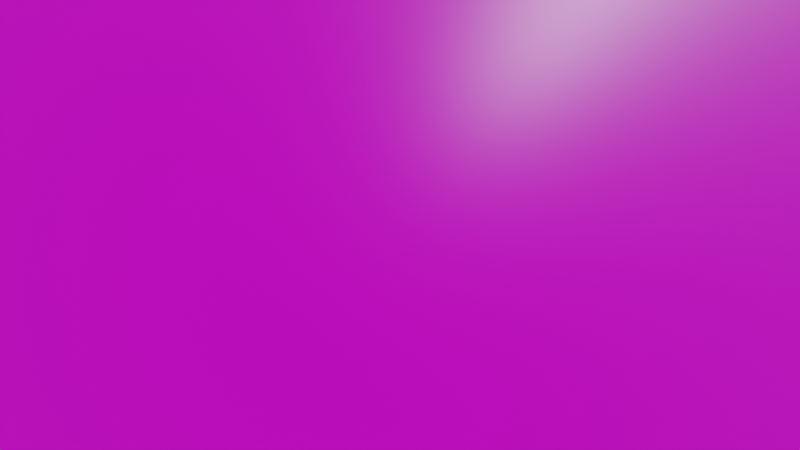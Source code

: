 # Source: cliffside.blend  (saved by Blender 3.6.11; exported with 4.5.12 LTS)
import bpy
from mathutils import Matrix  # noqa: F401  (used for matrix-valued properties, if any)

bpy.ops.wm.read_factory_settings(use_empty=True)
scene = bpy.context.scene
scene.name = 'Scene'

# ---- collections
col_collection = bpy.data.collections.new('Collection'); scene.collection.children.link(col_collection)

# ---- images (referenced by path relative to the original .blend; pixels are not part of the script)
import os
ASSET_DIR = os.environ.get("B2B_ASSET_DIR", "")  # directory of the original .blend (textures are referenced by path, not embedded)
HERE = os.path.dirname(os.path.abspath(__file__))  # packed textures are extracted next to this script under _unpacked/

def load_image(name, relpath, width, height, colorspace="sRGB"):
    """Load a texture the original file referenced (path relative to the .blend, or extracted next to this script)."""
    p = next((c for c in (os.path.join(HERE, relpath), os.path.join(ASSET_DIR, relpath)) if relpath and os.path.exists(c)), "")
    if p:
        img = bpy.data.images.load(p, check_existing=True)
        img.name = name
    else:  # same state as the original file: an image datablock whose file is absent (Cycles renders it pink)
        img = bpy.data.images.new(name, width, height)
        img.source = "FILE"
        img.filepath = "//" + (relpath or name)
    img.colorspace_settings.name = colorspace
    return img
img_cliffside_bg_png = load_image('cliffside_bg.png', 'cliffside_bg.png', 1024, 1024, 'sRGB')
img_cliffside1_png = load_image('cliffside1.png', 'cliffside1.png', 1024, 1024, 'sRGB')
img_cliffside_tilemap_png = load_image('cliffside_tilemap.png', 'cliffside_tilemap.png', 1024, 1024, 'sRGB')
img_cliffside2_png = load_image('cliffside2.png', 'cliffside2.png', 1024, 1024, 'sRGB')
img_rocks_png = load_image('rocks.png', 'rocks.png', 1024, 1024, 'sRGB')

# ---- materials (node trees are filled in below, after node groups)
mat_material = bpy.data.materials.new('Material')
mat_material.alpha_threshold = 0.0
mat_material.use_transparent_shadow = False
mat_material.roughness = 0.5
mat_material.line_color = (0.0, 0.0, 0.0, 1.0)
mat_material_001 = bpy.data.materials.new('Material.001')
mat_material_001.use_transparent_shadow = False
mat_material_002 = bpy.data.materials.new('Material.002')
mat_material_002.use_transparent_shadow = False
mat_material_003 = bpy.data.materials.new('Material.003')
mat_material_003.use_transparent_shadow = False
mat_material_006 = bpy.data.materials.new('Material.006')
mat_material_006.use_transparent_shadow = False

# ---- material node trees
mat_material.use_nodes = True; mat_material.node_tree.nodes.clear()
_N = mat_material.node_tree.nodes; _L = mat_material.node_tree.links
n0 = _N.new('ShaderNodeOutputMaterial'); n0.name = 'Material Output'; n0.location = (300, 300)
n1 = _N.new('ShaderNodeBsdfPrincipled'); n1.name = 'Principled BSDF'; n1.location = (10, 300)
n1.distribution = 'GGX'
n1.subsurface_method = 'RANDOM_WALK_SKIN'
n1.inputs[2].default_value = 1.0
n1.inputs[3].default_value = 1.45
n1.inputs[27].default_value = (0.0, 0.0, 0.0, 1.0)
n1.inputs[28].default_value = 1.0
n2 = _N.new('ShaderNodeTexImage'); n2.name = 'Image Texture'; n2.location = (-280, 280)
n2.image = img_cliffside_bg_png
n2.interpolation = 'Closest'
_L.new(n1.outputs[0], n0.inputs[0])
_L.new(n2.outputs[0], n1.inputs[0])
_L.new(n2.outputs[1], n1.inputs[4])
n0.is_active_output = True
mat_material_001.use_nodes = True; mat_material_001.node_tree.nodes.clear()
_N = mat_material_001.node_tree.nodes; _L = mat_material_001.node_tree.links
n0 = _N.new('ShaderNodeBsdfPrincipled'); n0.name = 'Principled BSDF'; n0.location = (10, 300)
n0.distribution = 'GGX'
n0.subsurface_method = 'RANDOM_WALK_SKIN'
n0.inputs[3].default_value = 1.45
n0.inputs[27].default_value = (0.0, 0.0, 0.0, 1.0)
n0.inputs[28].default_value = 1.0
n1 = _N.new('ShaderNodeOutputMaterial'); n1.name = 'Material Output'; n1.location = (300, 300)
n2 = _N.new('ShaderNodeTexImage'); n2.name = 'Image Texture'; n2.location = (-280, 280)
n2.image = img_cliffside1_png
n2.interpolation = 'Closest'
_L.new(n0.outputs[0], n1.inputs[0])
_L.new(n2.outputs[0], n0.inputs[0])
_L.new(n2.outputs[1], n0.inputs[4])
n1.is_active_output = True
mat_material_002.use_nodes = True; mat_material_002.node_tree.nodes.clear()
_N = mat_material_002.node_tree.nodes; _L = mat_material_002.node_tree.links
n0 = _N.new('ShaderNodeBsdfPrincipled'); n0.name = 'Principled BSDF'; n0.location = (10, 300)
n0.distribution = 'GGX'
n0.subsurface_method = 'RANDOM_WALK_SKIN'
n0.inputs[3].default_value = 1.45
n0.inputs[27].default_value = (0.0, 0.0, 0.0, 1.0)
n0.inputs[28].default_value = 1.0
n1 = _N.new('ShaderNodeOutputMaterial'); n1.name = 'Material Output'; n1.location = (300, 300)
n2 = _N.new('ShaderNodeTexImage'); n2.name = 'Image Texture'; n2.location = (-280, 280)
n2.image = img_cliffside_tilemap_png
n2.interpolation = 'Closest'
_L.new(n0.outputs[0], n1.inputs[0])
_L.new(n2.outputs[0], n0.inputs[0])
_L.new(n2.outputs[1], n0.inputs[4])
n1.is_active_output = True
mat_material_003.use_nodes = True; mat_material_003.node_tree.nodes.clear()
_N = mat_material_003.node_tree.nodes; _L = mat_material_003.node_tree.links
n0 = _N.new('ShaderNodeBsdfPrincipled'); n0.name = 'Principled BSDF'; n0.location = (10, 300)
n0.distribution = 'GGX'
n0.subsurface_method = 'RANDOM_WALK_SKIN'
n0.inputs[3].default_value = 1.45
n0.inputs[27].default_value = (0.0, 0.0, 0.0, 1.0)
n0.inputs[28].default_value = 1.0
n1 = _N.new('ShaderNodeOutputMaterial'); n1.name = 'Material Output'; n1.location = (300, 300)
n2 = _N.new('ShaderNodeTexImage'); n2.name = 'Image Texture'; n2.location = (-280, 280)
n2.image = img_cliffside2_png
n2.interpolation = 'Closest'
_L.new(n0.outputs[0], n1.inputs[0])
_L.new(n2.outputs[0], n0.inputs[0])
_L.new(n2.outputs[1], n0.inputs[4])
n1.is_active_output = True
mat_material_006.use_nodes = True; mat_material_006.node_tree.nodes.clear()
_N = mat_material_006.node_tree.nodes; _L = mat_material_006.node_tree.links
n0 = _N.new('ShaderNodeBsdfPrincipled'); n0.name = 'Principled BSDF'; n0.location = (10, 300)
n0.distribution = 'GGX'
n0.subsurface_method = 'RANDOM_WALK_SKIN'
n0.inputs[3].default_value = 1.45
n0.inputs[27].default_value = (0.0, 0.0, 0.0, 1.0)
n0.inputs[28].default_value = 1.0
n1 = _N.new('ShaderNodeOutputMaterial'); n1.name = 'Material Output'; n1.location = (300, 300)
n2 = _N.new('ShaderNodeTexImage'); n2.name = 'Image Texture'; n2.location = (-280, 280)
n2.image = img_rocks_png
n2.interpolation = 'Closest'
_L.new(n0.outputs[0], n1.inputs[0])
_L.new(n2.outputs[0], n0.inputs[0])
_L.new(n2.outputs[1], n0.inputs[4])
n1.is_active_output = True

# ---- world
world_world = bpy.data.worlds.new('World'); scene.world = world_world
world_world.use_nodes = True; world_world.node_tree.nodes.clear()
_N = world_world.node_tree.nodes; _L = world_world.node_tree.links
n0 = _N.new('ShaderNodeOutputWorld'); n0.name = 'World Output'; n0.location = (300, 300)
n1 = _N.new('ShaderNodeBackground'); n1.name = 'Background'; n1.location = (10, 300)
n1.inputs[0].default_value = (0.05088, 0.05088, 0.05088, 1.0)
_L.new(n1.outputs[0], n0.inputs[0])
n0.is_active_output = True
world_world.color = (0.05088, 0.05088, 0.05088)
world_world.use_sun_shadow = False
world_world.sun_shadow_jitter_overblur = 0.0

# ---- cameras
cam_camera = bpy.data.cameras.new('Camera')
cam_camera.lens = 9.092
cam_camera.lens_unit = 'FOV'

# ---- meshes
me_plane = bpy.data.meshes.new('Plane')
me_plane.from_pydata([(-40.0, -5.684e-14, -11.25), (40.0, -5.684e-14, -11.25), (-40.0, -5.684e-14, 11.25), (40.0, -5.684e-14, 11.25)], [], [(0, 1, 3, 2)])
_uv = me_plane.uv_layers.new(name='UVMap')
_uv.uv.foreach_set('vector', [0.0, 0.0, 1.0, 0.0, 1.0, 1.0, 0.0, 1.0])
me_plane.materials.append(mat_material)
me_plane.update()
me_plane_001 = bpy.data.meshes.new('Plane.001')
me_plane_001.from_pydata([(-40.0, 0.0, -11.25), (40.0, 0.0, -11.25), (-40.0, 0.0, 11.25), (40.0, 0.0, 11.25)], [], [(0, 1, 3, 2)])
_uv = me_plane_001.uv_layers.new(name='UVMap')
_uv.uv.foreach_set('vector', [0.0, 0.0, 1.0, 0.0, 1.0, 1.0, 0.0, 1.0])
me_plane_001.materials.append(mat_material_001)
me_plane_001.update()
me_plane_002 = bpy.data.meshes.new('Plane.002')
me_plane_002.from_pydata([(-20.0, 0.0, -11.25), (80.0, 0.0, -11.25), (-20.0, 0.0, 13.75), (80.0, 0.0, 13.75)], [], [(0, 1, 3, 2)])
_uv = me_plane_002.uv_layers.new(name='UVMap')
_uv.uv.foreach_set('vector', [0.0, 0.0, 1.0, 0.0, 1.0, 1.0, 0.0, 1.0])
me_plane_002.materials.append(mat_material_002)
me_plane_002.update()
me_plane_004 = bpy.data.meshes.new('Plane.004')
me_plane_004.from_pydata([(-20.0, 0.0, -11.25), (20.0, 0.0, -11.25), (-20.0, 0.0, 11.25), (20.0, 0.0, 11.25)], [], [(0, 1, 3, 2)])
_uv = me_plane_004.uv_layers.new(name='UVMap')
_uv.uv.foreach_set('vector', [0.0, 0.0, 1.0, 0.0, 1.0, 1.0, 0.0, 1.0])
me_plane_004.materials.append(mat_material_003)
me_plane_004.update()
me_plane_003 = bpy.data.meshes.new('Plane.003')
me_plane_003.from_pydata([(0.005001, 0.0, 0.0), (0.005001, 0.0, 8.0), (8.0, 0.0, 8.0), (8.0, 0.0, 0.0)], [], [(0, 3, 2, 1)])
_uv = me_plane_003.uv_layers.new(name='UVMap')
_uv.uv.foreach_set('vector', [7.814e-05, 0.0, 0.2499, 0.0, 0.2499, 1.0, 7.814e-05, 1.0])
me_plane_003.materials.append(mat_material_006)
me_plane_003.update()
me_plane_007 = bpy.data.meshes.new('Plane.007')
me_plane_007.from_pydata([(0.005001, 0.0, 0.0), (0.005001, 0.0, 8.0), (8.0, 0.0, 8.0), (8.0, 0.0, 0.0)], [], [(0, 3, 2, 1)])
_uv = me_plane_007.uv_layers.new(name='UVMap')
_uv.uv.foreach_set('vector', [0.6865, 0.0, 0.9364, 0.0, 0.9364, 1.0, 0.6865, 1.0])
me_plane_007.materials.append(mat_material_006)
me_plane_007.update()
me_plane_008 = bpy.data.meshes.new('Plane.008')
me_plane_008.from_pydata([(-2.0, 0.0, -2.0), (2.0, 0.0, -2.0), (2.0, 0.0, 2.0), (-2.0, 0.0, 2.0)], [], [(0, 1, 2, 3)])
_uv = me_plane_008.uv_layers.new(name='UVMap')
_uv.uv.foreach_set('vector', [0.2947, 0.08878, 0.4197, 0.08878, 0.4197, 0.5888, 0.2947, 0.5888])
me_plane_008.materials.append(mat_material_006)
me_plane_008.update()
me_plane_009 = bpy.data.meshes.new('Plane.009')
me_plane_009.from_pydata([(-2.0, 0.0, -2.0), (2.0, 0.0, -2.0), (2.0, 0.0, 2.0), (-2.0, 0.0, 2.0)], [], [(0, 1, 2, 3)])
_uv = me_plane_009.uv_layers.new(name='UVMap')
_uv.uv.foreach_set('vector', [0.552, 0.08097, 0.677, 0.08097, 0.677, 0.581, 0.552, 0.581])
me_plane_009.materials.append(mat_material_006)
me_plane_009.update()
me_plane_010 = bpy.data.meshes.new('Plane.010')
me_plane_010.from_pydata([(-2.0, 0.0, -2.0), (2.0, 0.0, -2.0), (2.0, 0.0, 2.0), (-2.0, 0.0, 2.0)], [], [(0, 1, 2, 3)])
_uv = me_plane_010.uv_layers.new(name='UVMap')
_uv.uv.foreach_set('vector', [0.4264, 0.2097, 0.5514, 0.2097, 0.5514, 0.7097, 0.4264, 0.7097])
me_plane_010.materials.append(mat_material_006)
me_plane_010.update()

# ---- objects
ob_plane_005 = bpy.data.objects.new('Plane.005', me_plane)
ob_camera = bpy.data.objects.new('Camera', cam_camera)
ob_plane_001 = bpy.data.objects.new('Plane.001', me_plane_001)
ob_tilemap = bpy.data.objects.new('tilemap', me_plane_002)
ob_plane_002 = bpy.data.objects.new('Plane.002', me_plane_004)
ob_plane_006 = bpy.data.objects.new('Plane.006', me_plane_003)
ob_plane_007 = bpy.data.objects.new('Plane.007', me_plane_007)
ob_plane_004 = bpy.data.objects.new('Plane.004', me_plane_008)
ob_plane_008 = bpy.data.objects.new('Plane.008', me_plane_009)
ob_plane_009 = bpy.data.objects.new('Plane.009', me_plane_010)

# ---- transforms, parenting, visibility, modifiers, constraints
ob_plane_005.location = (78.41, 241.6, 12.17)
ob_plane_005.scale = (25.16, 25.16, 25.16)
ob_camera.location = (80.29, -10.0, 11.41)
ob_camera.rotation_euler = (1.571, -0.0, 0.0)
ob_camera.scale = (5.818, 5.818, 5.818)
ob_plane_001.location = (60.56, 0.06892, 10.61)
ob_plane_001.scale = (1.007, 1.007, 1.007)
ob_tilemap.location = (20.0, -0.1429, 11.25)
ob_plane_002.location = (80.23, 30.88, 9.374)
ob_plane_002.scale = (4.088, 4.088, 4.088)
ob_plane_006.location = (-148.7, 141.7, -88.18)
ob_plane_006.scale = (15.17, 15.17, 15.17)
ob_plane_007.location = (254.6, 161.7, -90.73)
ob_plane_007.scale = (17.17, 17.17, 17.17)
ob_plane_004.location = (51.76, 70.0, -22.27)
ob_plane_004.scale = (8.0, 8.0, 8.0)
ob_plane_008.location = (139.1, 74.59, -25.1)
ob_plane_008.scale = (8.459, 8.459, 8.459)
ob_plane_009.location = (98.57, 86.65, -24.01)
ob_plane_009.scale = (9.665, 9.665, 9.665)

# ---- collection membership
col_collection.objects.link(ob_plane_005)
col_collection.objects.link(ob_camera)
col_collection.objects.link(ob_plane_001)
col_collection.objects.link(ob_tilemap)
col_collection.objects.link(ob_plane_002)
col_collection.objects.link(ob_plane_006)
col_collection.objects.link(ob_plane_007)
col_collection.objects.link(ob_plane_004)
col_collection.objects.link(ob_plane_008)
col_collection.objects.link(ob_plane_009)

# ---- scene / render settings (as saved in the file)
scene.camera = ob_camera
scene.frame_start = 1; scene.frame_end = 250; scene.frame_set(1)
scene.render.engine = 'BLENDER_EEVEE_NEXT'
scene.cycles.sampling_pattern = 'TABULATED_SOBOL'
scene.view_settings.view_transform = 'Filmic'
bpy.context.view_layer.update()

# ---- added for rendering (the .blend has no usable light): sun
light_auto_sun = bpy.data.lights.new('AutoSun', 'SUN')
light_auto_sun.energy = 3.0
light_auto_sun.angle = 0.0523599
ob_auto_sun = bpy.data.objects.new('AutoSun', light_auto_sun)
scene.collection.objects.link(ob_auto_sun)
ob_auto_sun.rotation_euler = (0.872665, 0.174533, 0.523599)
bpy.context.view_layer.update()
